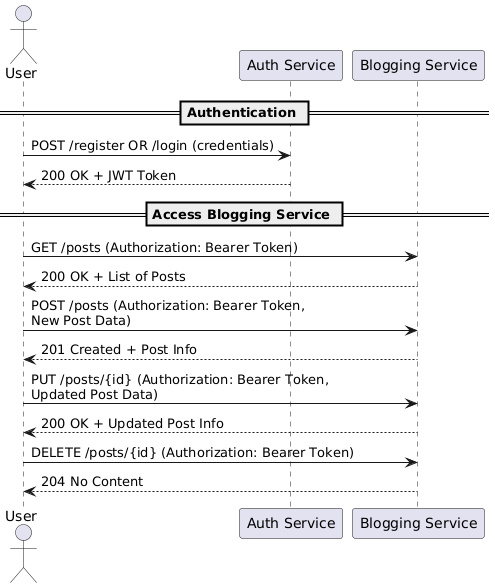

The diagram above was rendered by PlantUML. Its source (embedded in the PNG):
@startuml
actor User

participant "Auth Service" as Auth
participant "Blogging Service" as Blog

== Authentication ==

User -> Auth : POST /register OR /login (credentials)
Auth --> User : 200 OK + JWT Token

== Access Blogging Service ==

User -> Blog : GET /posts (Authorization: Bearer Token)
Blog --> User : 200 OK + List of Posts

User -> Blog : POST /posts (Authorization: Bearer Token,\nNew Post Data)
Blog --> User : 201 Created + Post Info

User -> Blog : PUT /posts/{id} (Authorization: Bearer Token,\nUpdated Post Data)
Blog --> User : 200 OK + Updated Post Info

User -> Blog : DELETE /posts/{id} (Authorization: Bearer Token)
Blog --> User : 204 No Content
@enduml